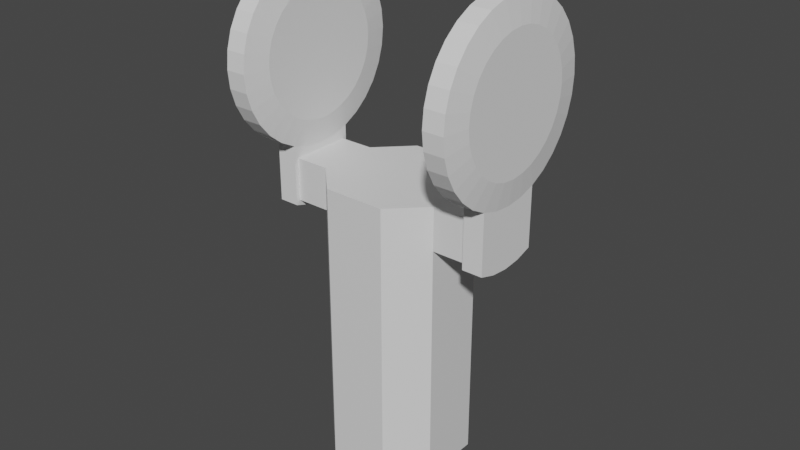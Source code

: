 # Source: lower_leg.blend  (saved by Blender 2.90.8; exported with 4.5.12 LTS)
import bpy
from mathutils import Matrix  # noqa: F401  (used for matrix-valued properties, if any)

bpy.ops.wm.read_factory_settings(use_empty=True)
scene = bpy.context.scene
scene.name = 'Scene'

# ---- collections
col_collection = bpy.data.collections.new('Collection'); scene.collection.children.link(col_collection)

# ---- materials (node trees are filled in below, after node groups)
mat_material_002 = bpy.data.materials.new('Material.002')
mat_material_002.alpha_threshold = 0.0
mat_material_002.use_transparent_shadow = False
mat_material_002.line_color = (0.0, 0.0, 0.0, 1.0)

# ---- material node trees
mat_material_002.use_nodes = True; mat_material_002.node_tree.nodes.clear()
_N = mat_material_002.node_tree.nodes; _L = mat_material_002.node_tree.links
n0 = _N.new('ShaderNodeOutputMaterial'); n0.name = 'Material Output'; n0.location = (300, 300)
n1 = _N.new('ShaderNodeBsdfPrincipled'); n1.name = 'Principled BSDF'; n1.location = (10, 300)
n1.distribution = 'GGX'
n1.subsurface_method = 'BURLEY'
n1.inputs[2].default_value = 0.4
n1.inputs[3].default_value = 1.45
n1.inputs[27].default_value = (0.0, 0.0, 0.0, 1.0)
n1.inputs[28].default_value = 1.0
_L.new(n1.outputs[0], n0.inputs[0])
n0.is_active_output = True

# ---- world
world_world = bpy.data.worlds.new('World'); scene.world = world_world
world_world.use_nodes = True; world_world.node_tree.nodes.clear()
_N = world_world.node_tree.nodes; _L = world_world.node_tree.links
n0 = _N.new('ShaderNodeOutputWorld'); n0.name = 'World Output'; n0.location = (300, 300)
n1 = _N.new('ShaderNodeBackground'); n1.name = 'Background'; n1.location = (10, 300)
n1.inputs[0].default_value = (0.05088, 0.05088, 0.05088, 1.0)
_L.new(n1.outputs[0], n0.inputs[0])
n0.is_active_output = True
world_world.color = (0.05088, 0.05088, 0.05088)
world_world.use_sun_shadow = False
world_world.sun_shadow_jitter_overblur = 0.0

# ---- meshes
me_cube_002 = bpy.data.meshes.new('Cube.002')
me_cube_002.from_pydata([(1.0, 0.4909, 0.8632), (0.4909, 1.0, 0.8632), (0.4909, 1.0, -0.2842), (1.0, 0.4909, -0.2842), (0.4909, -1.0, 0.8632), (1.0, -0.4909, 0.8632), (1.0, -0.4909, -0.2842), (0.4909, -1.0, -0.2842), (-0.4909, 1.0, 0.8632), (-1.0, 0.4909, 0.8632), (-1.0, 0.4909, -0.2842), (-0.4909, 1.0, -0.2842), (-1.0, -0.4909, 0.8632), (-0.4909, -1.0, 0.8632), (-0.4909, -1.0, -0.2842), (-1.0, -0.4909, -0.2842), (1.0, 0.4909, 0.692), (0.4909, 1.0, 0.692), (-0.4909, -1.0, 0.692), (-1.0, -0.4909, 0.692), (0.4909, -1.0, 0.692), (1.0, -0.4909, 0.692), (-0.4909, 1.0, 0.692), (-1.0, 0.4909, 0.692), (-1.0, 0.4909, 0.692), (-1.0, 0.4909, 0.8632), (-1.0, -0.4909, 0.8632), (-1.0, -0.4909, 0.692), (-1.0, 0.4909, 0.692), (-1.0, 0.4909, 0.8632), (-1.0, -0.4909, 0.8632), (-1.0, -0.4909, 0.692), (-1.55, 0.4909, 0.692), (-1.55, 0.4909, 0.8632), (-1.55, -0.4909, 0.8632), (-1.55, -0.4909, 0.692), (1.0, -0.4909, 0.692), (1.0, -0.4909, 0.8632), (1.0, 0.4909, 0.8632), (1.0, 0.4909, 0.692), (1.55, -0.4909, 0.692), (1.55, -0.4909, 0.8632), (1.55, 0.4909, 0.8632), (1.55, 0.4909, 0.692)], [], [(23, 19, 27, 24), (20, 4, 13, 18), (21, 16, 39, 36), (16, 3, 2, 17), (18, 13, 12, 19), (20, 7, 6, 21), (22, 11, 10, 23), (22, 8, 1, 17), (11, 22, 17, 2), (8, 22, 23, 9), (4, 20, 21, 5), (14, 18, 19, 15), (0, 16, 17, 1), (3, 16, 21, 6), (7, 20, 18, 14), (15, 19, 23, 10), (27, 26, 30, 31), (9, 23, 24, 25), (19, 12, 26, 27), (12, 9, 25, 26), (31, 30, 34, 35), (25, 24, 28, 29), (24, 27, 31, 28), (26, 25, 29, 30), (29, 28, 32, 33), (28, 31, 35, 32), (30, 29, 33, 34), (37, 36, 40, 41), (16, 0, 38, 39), (5, 21, 36, 37), (0, 5, 37, 38), (36, 39, 43, 40), (38, 37, 41, 42), (39, 38, 42, 43), (1, 8, 9, 12, 13, 4, 5, 0)])
_uv = me_cube_002.uv_layers.new(name='UVMap')
_uv.uv.foreach_set('vector', [0.602, 0.1864, 0.602, 0.06363, 0.602, 0.06363, 0.602, 0.1864, 0.602, 0.8136, 0.625, 0.8136, 0.625, 0.9364, 0.602, 0.9364, 0.602, 0.6864, 0.602, 0.5636, 0.602, 0.5636, 0.602, 0.6864, 0.602, 0.5636, 0.375, 0.5636, 0.375, 0.4364, 0.602, 0.4364, 0.602, 0.0, 0.625, 0.0, 0.625, 0.06363, 0.602, 0.06363, 0.602, 0.8136, 0.375, 0.8136, 0.375, 0.6864, 0.602, 0.6864, 0.602, 0.3136, 0.375, 0.3136, 0.375, 0.1864, 0.602, 0.1864, 0.602, 0.3136, 0.625, 0.3136, 0.625, 0.4364, 0.602, 0.4364, 0.375, 0.3136, 0.602, 0.3136, 0.602, 0.4364, 0.375, 0.4364, 0.625, 0.3136, 0.602, 0.3136, 0.602, 0.1864, 0.625, 0.1864, 0.625, 0.8136, 0.602, 0.8136, 0.602, 0.6864, 0.625, 0.6864, 0.375, 0.0, 0.602, 0.0, 0.602, 0.06363, 0.375, 0.06363, 0.625, 0.5636, 0.602, 0.5636, 0.602, 0.4364, 0.625, 0.4364, 0.375, 0.5636, 0.602, 0.5636, 0.602, 0.6864, 0.375, 0.6864, 0.375, 0.8136, 0.602, 0.8136, 0.602, 0.9364, 0.375, 0.9364, 0.375, 0.06363, 0.602, 0.06363, 0.602, 0.1864, 0.375, 0.1864, 0.602, 0.06363, 0.625, 0.06363, 0.625, 0.06363, 0.602, 0.06363, 0.625, 0.1864, 0.602, 0.1864, 0.602, 0.1864, 0.625, 0.1864, 0.602, 0.06363, 0.625, 0.06363, 0.625, 0.06363, 0.602, 0.06363, 0.0, 0.0, 0.0, 0.0, 0.0, 0.0, 0.0, 0.0, 0.602, 0.06363, 0.625, 0.06363, 0.625, 0.06363, 0.602, 0.06363, 0.625, 0.1864, 0.602, 0.1864, 0.602, 0.1864, 0.625, 0.1864, 0.602, 0.1864, 0.602, 0.06363, 0.602, 0.06363, 0.602, 0.1864, 0.0, 0.0, 0.0, 0.0, 0.0, 0.0, 0.0, 0.0, 0.625, 0.1864, 0.602, 0.1864, 0.602, 0.1864, 0.625, 0.1864, 0.602, 0.1864, 0.602, 0.06363, 0.602, 0.06363, 0.602, 0.1864, 0.0, 0.0, 0.0, 0.0, 0.0, 0.0, 0.0, 0.0, 0.625, 0.6864, 0.602, 0.6864, 0.602, 0.6864, 0.625, 0.6864, 0.602, 0.5636, 0.625, 0.5636, 0.625, 0.5636, 0.602, 0.5636, 0.625, 0.6864, 0.602, 0.6864, 0.602, 0.6864, 0.625, 0.6864, 0.0, 0.0, 0.0, 0.0, 0.0, 0.0, 0.0, 0.0, 0.602, 0.6864, 0.602, 0.5636, 0.602, 0.5636, 0.602, 0.6864, 0.0, 0.0, 0.0, 0.0, 0.0, 0.0, 0.0, 0.0, 0.602, 0.5636, 0.625, 0.5636, 0.625, 0.5636, 0.602, 0.5636, 0.625, 0.4364, 0.625, 0.3136, 0.625, 0.1864, 0.0, 0.0, 0.625, 0.0, 0.625, 0.8136, 0.625, 0.6864, 0.0, 0.0])
me_cube_002.materials.append(mat_material_002)
me_cube_002.use_remesh_preserve_volume = False
me_cube_002.use_remesh_preserve_attributes = False
me_cube_002.use_mirror_vertex_groups = False
me_cube_002.update()
me_cylinder_004 = bpy.data.meshes.new('Cylinder.004')
me_cylinder_004.from_pydata([(-2.198e-07, 0.7129, -1.0), (0.0, 1.0, -0.7143), (-2.179e-07, 0.7129, 1.0), (0.0, 1.0, 0.7143), (0.1391, 0.6992, -1.0), (0.1951, 0.9808, -0.7143), (0.1391, 0.6992, 1.0), (0.1951, 0.9808, 0.7143), (0.2728, 0.6587, -1.0), (0.3827, 0.9239, -0.7143), (0.2728, 0.6587, 1.0), (0.3827, 0.9239, 0.7143), (0.3961, 0.5928, -1.0), (0.5556, 0.8315, -0.7143), (0.3961, 0.5928, 1.0), (0.5556, 0.8315, 0.7143), (0.5041, 0.5041, -1.0), (0.7071, 0.7071, -0.7143), (0.5041, 0.5041, 1.0), (0.7071, 0.7071, 0.7143), (0.5928, 0.3961, -1.0), (0.8315, 0.5556, -0.7143), (0.5928, 0.3961, 1.0), (0.8315, 0.5556, 0.7143), (0.6587, 0.2728, -1.0), (0.9239, 0.3827, -0.7143), (0.6587, 0.2728, 1.0), (0.9239, 0.3827, 0.7143), (0.6992, 0.1391, -1.0), (0.9808, 0.1951, -0.7143), (0.6992, 0.1391, 1.0), (0.9808, 0.1951, 0.7143), (0.7129, -1.118e-08, -1.0), (1.0, 7.55e-08, -0.7143), (0.7129, -1.118e-08, 1.0), (1.0, 7.55e-08, 0.7143), (0.6992, -0.1391, -1.0), (0.9808, -0.1951, -0.7143), (0.6992, -0.1391, 1.0), (0.9808, -0.1951, 0.7143), (0.6587, -0.2728, -1.0), (0.9239, -0.3827, -0.7143), (0.6587, -0.2728, 1.0), (0.9239, -0.3827, 0.7143), (0.5928, -0.3961, -1.0), (0.8315, -0.5556, -0.7143), (0.5928, -0.3961, 1.0), (0.8315, -0.5556, 0.7143), (0.5041, -0.5041, -1.0), (0.7071, -0.7071, -0.7143), (0.5041, -0.5041, 1.0), (0.7071, -0.7071, 0.7143), (0.3961, -0.5928, -1.0), (0.5556, -0.8315, -0.7143), (0.3961, -0.5928, 1.0), (0.5556, -0.8315, 0.7143), (0.2728, -0.6587, -1.0), (0.3827, -0.9239, -0.7143), (0.2728, -0.6587, 1.0), (0.3827, -0.9239, 0.7143), (0.1391, -0.6992, -1.0), (0.1951, -0.9808, -0.7143), (0.1391, -0.6992, 1.0), (0.1951, -0.9808, 0.7143), (-1.471e-07, -0.7129, -1.0), (-3.258e-07, -1.0, -0.7143), (-1.509e-07, -0.7129, 1.0), (-3.258e-07, -1.0, 0.7143), (-0.1391, -0.6992, -1.0), (-0.1951, -0.9808, -0.7143), (-0.1391, -0.6992, 1.0), (-0.1951, -0.9808, 0.7143), (-0.2728, -0.6587, -1.0), (-0.3827, -0.9239, -0.7143), (-0.2728, -0.6587, 1.0), (-0.3827, -0.9239, 0.7143), (-0.3961, -0.5928, -1.0), (-0.5556, -0.8315, -0.7143), (-0.3961, -0.5928, 1.0), (-0.5556, -0.8315, 0.7143), (-0.5041, -0.5041, -1.0), (-0.7071, -0.7071, -0.7143), (-0.5041, -0.5041, 1.0), (-0.7071, -0.7071, 0.7143), (-0.5928, -0.3961, -1.0), (-0.8315, -0.5556, -0.7143), (-0.5928, -0.3961, 1.0), (-0.8315, -0.5556, 0.7143), (-0.6587, -0.2728, -1.0), (-0.9239, -0.3827, -0.7143), (-0.6587, -0.2728, 1.0), (-0.9239, -0.3827, 0.7143), (-0.6992, -0.1391, -1.0), (-0.9808, -0.1951, -0.7143), (-0.6992, -0.1391, 1.0), (-0.9808, -0.1951, 0.7143), (-0.7129, 7.432e-07, -1.0), (-1.0, 9.656e-07, -0.7143), (-0.7129, 7.432e-07, 1.0), (-1.0, 9.656e-07, 0.7143), (-0.6992, 0.1391, -1.0), (-0.9808, 0.1951, -0.7143), (-0.6992, 0.1391, 1.0), (-0.9808, 0.1951, 0.7143), (-0.6587, 0.2728, -1.0), (-0.9239, 0.3827, -0.7143), (-0.6587, 0.2728, 1.0), (-0.9239, 0.3827, 0.7143), (-0.5928, 0.3961, -1.0), (-0.8315, 0.5556, -0.7143), (-0.5928, 0.3961, 1.0), (-0.8315, 0.5556, 0.7143), (-0.5041, 0.5041, -1.0), (-0.7071, 0.7071, -0.7143), (-0.5041, 0.5041, 1.0), (-0.7071, 0.7071, 0.7143), (-0.3961, 0.5928, -1.0), (-0.5556, 0.8315, -0.7143), (-0.3961, 0.5928, 1.0), (-0.5556, 0.8315, 0.7143), (-0.2728, 0.6587, -1.0), (-0.3827, 0.9239, -0.7143), (-0.2728, 0.6587, 1.0), (-0.3827, 0.9239, 0.7143), (-0.1391, 0.6993, -1.0), (-0.1951, 0.9808, -0.7143), (-0.1391, 0.6993, 1.0), (-0.1951, 0.9808, 0.7143), (1.586, 0.3827, -0.7143), (1.643, 0.1951, -0.7143), (1.643, 0.1951, 0.7143), (1.586, 0.3827, 0.7143), (1.662, 1.21e-07, -0.7143), (1.662, 1.21e-07, 0.7143), (1.643, -0.1951, -0.7143), (1.643, -0.1951, 0.7143), (1.586, -0.3827, -0.7143), (1.586, -0.3827, 0.7143)], [], [(125, 127, 3, 1), (9, 11, 15, 13), (13, 15, 19, 17), (17, 19, 23, 21), (21, 23, 27, 25), (29, 25, 128, 129), (31, 35, 133, 130), (33, 29, 129, 132), (35, 39, 135, 133), (41, 43, 47, 45), (45, 47, 51, 49), (49, 51, 55, 53), (53, 55, 59, 57), (57, 59, 63, 61), (61, 63, 67, 65), (65, 67, 71, 69), (69, 71, 75, 73), (73, 75, 79, 77), (77, 79, 83, 81), (81, 83, 87, 85), (85, 87, 91, 89), (89, 91, 95, 93), (93, 95, 99, 97), (97, 99, 103, 101), (101, 103, 107, 105), (105, 107, 111, 109), (109, 111, 115, 113), (113, 115, 119, 117), (117, 119, 123, 121), (121, 123, 127, 125), (5, 7, 11, 9), (6, 2, 126, 122, 118, 114, 110, 106, 102, 98, 94, 90, 86, 82, 78, 74, 70, 66, 62, 58, 54, 50, 46, 42, 38, 34, 30, 26, 22, 18, 14, 10), (1, 3, 7, 5), (1, 5, 4, 0), (7, 3, 2, 6), (5, 9, 8, 4), (11, 7, 6, 10), (9, 13, 12, 8), (15, 11, 10, 14), (13, 17, 16, 12), (19, 15, 14, 18), (17, 21, 20, 16), (23, 19, 18, 22), (21, 25, 24, 20), (27, 23, 22, 26), (25, 29, 28, 24), (31, 27, 26, 30), (29, 33, 32, 28), (35, 31, 30, 34), (33, 37, 36, 32), (39, 35, 34, 38), (37, 41, 40, 36), (43, 39, 38, 42), (41, 45, 44, 40), (47, 43, 42, 46), (45, 49, 48, 44), (51, 47, 46, 50), (49, 53, 52, 48), (55, 51, 50, 54), (53, 57, 56, 52), (59, 55, 54, 58), (57, 61, 60, 56), (63, 59, 58, 62), (61, 65, 64, 60), (67, 63, 62, 66), (65, 69, 68, 64), (71, 67, 66, 70), (69, 73, 72, 68), (75, 71, 70, 74), (73, 77, 76, 72), (79, 75, 74, 78), (77, 81, 80, 76), (83, 79, 78, 82), (81, 85, 84, 80), (87, 83, 82, 86), (85, 89, 88, 84), (91, 87, 86, 90), (89, 93, 92, 88), (95, 91, 90, 94), (93, 97, 96, 92), (99, 95, 94, 98), (97, 101, 100, 96), (103, 99, 98, 102), (101, 105, 104, 100), (107, 103, 102, 106), (105, 109, 108, 104), (111, 107, 106, 110), (109, 113, 112, 108), (115, 111, 110, 114), (113, 117, 116, 112), (119, 115, 114, 118), (117, 121, 120, 116), (123, 119, 118, 122), (121, 125, 124, 120), (127, 123, 122, 126), (125, 1, 0, 124), (3, 127, 126, 2), (0, 4, 8, 12, 16, 20, 24, 28, 32, 36, 40, 44, 48, 52, 56, 60, 64, 68, 72, 76, 80, 84, 88, 92, 96, 100, 104, 108, 112, 116, 120, 124), (128, 131, 130, 129), (129, 130, 133, 132), (132, 133, 135, 134), (134, 135, 137, 136), (27, 31, 130, 131), (41, 37, 134, 136), (25, 27, 131, 128), (39, 43, 137, 135), (43, 41, 136, 137), (37, 33, 132, 134)])
_uv = me_cylinder_004.uv_layers.new(name='UVMap')
_uv.uv.foreach_set('vector', [0.03125, 0.5714, 0.03125, 0.9286, 0.0, 0.9286, 0.0, 0.5714, 0.9375, 0.5714, 0.9375, 0.9286, 0.9062, 0.9286, 0.9062, 0.5714, 0.9062, 0.5714, 0.9062, 0.9286, 0.875, 0.9286, 0.875, 0.5714, 0.875, 0.5714, 0.875, 0.9286, 0.8438, 0.9286, 0.8438, 0.5714, 0.8438, 0.5714, 0.8438, 0.9286, 0.8125, 0.9286, 0.8125, 0.5714, 0.7812, 0.5714, 0.8125, 0.5714, 0.8125, 0.5714, 0.7812, 0.5714, 0.7812, 0.9286, 0.75, 0.9286, 0.75, 0.9286, 0.7812, 0.9286, 0.75, 0.5714, 0.7812, 0.5714, 0.7812, 0.5714, 0.75, 0.5714, 0.75, 0.9286, 0.7188, 0.9286, 0.7188, 0.9286, 0.75, 0.9286, 0.6875, 0.5714, 0.6875, 0.9286, 0.6562, 0.9286, 0.6562, 0.5714, 0.6562, 0.5714, 0.6562, 0.9286, 0.625, 0.9286, 0.625, 0.5714, 0.625, 0.5714, 0.625, 0.9286, 0.5938, 0.9286, 0.5938, 0.5714, 0.5938, 0.5714, 0.5938, 0.9286, 0.5625, 0.9286, 0.5625, 0.5714, 0.5625, 0.5714, 0.5625, 0.9286, 0.5312, 0.9286, 0.5312, 0.5714, 0.5312, 0.5714, 0.5312, 0.9286, 0.5, 0.9286, 0.5, 0.5714, 0.5, 0.5714, 0.5, 0.9286, 0.4688, 0.9286, 0.4688, 0.5714, 0.4688, 0.5714, 0.4688, 0.9286, 0.4375, 0.9286, 0.4375, 0.5714, 0.4375, 0.5714, 0.4375, 0.9286, 0.4062, 0.9286, 0.4062, 0.5714, 0.4062, 0.5714, 0.4062, 0.9286, 0.375, 0.9286, 0.375, 0.5714, 0.375, 0.5714, 0.375, 0.9286, 0.3438, 0.9286, 0.3438, 0.5714, 0.3438, 0.5714, 0.3438, 0.9286, 0.3125, 0.9286, 0.3125, 0.5714, 0.3125, 0.5714, 0.3125, 0.9286, 0.2812, 0.9286, 0.2812, 0.5714, 0.2812, 0.5714, 0.2812, 0.9286, 0.25, 0.9286, 0.25, 0.5714, 0.25, 0.5714, 0.25, 0.9286, 0.2188, 0.9286, 0.2188, 0.5714, 0.2188, 0.5714, 0.2188, 0.9286, 0.1875, 0.9286, 0.1875, 0.5714, 0.1875, 0.5714, 0.1875, 0.9286, 0.1562, 0.9286, 0.1562, 0.5714, 0.1562, 0.5714, 0.1562, 0.9286, 0.125, 0.9286, 0.125, 0.5714, 0.125, 0.5714, 0.125, 0.9286, 0.09375, 0.9286, 0.09375, 0.5714, 0.09375, 0.5714, 0.09375, 0.9286, 0.0625, 0.9286, 0.0625, 0.5714, 0.0625, 0.5714, 0.0625, 0.9286, 0.03125, 0.9286, 0.03125, 0.5714, 0.9688, 0.5714, 0.9688, 0.9286, 0.9375, 0.9286, 0.9375, 0.5714, 0.2834, 0.4178, 0.25, 0.4211, 0.2166, 0.4178, 0.1845, 0.4081, 0.1549, 0.3923, 0.129, 0.371, 0.1077, 0.3451, 0.09192, 0.3155, 0.08218, 0.2834, 0.07889, 0.25, 0.08218, 0.2166, 0.09192, 0.1845, 0.1077, 0.1549, 0.129, 0.129, 0.1549, 0.1077, 0.1845, 0.09192, 0.2166, 0.08218, 0.25, 0.07889, 0.2834, 0.08218, 0.3155, 0.09192, 0.3451, 0.1077, 0.371, 0.129, 0.3923, 0.1549, 0.4081, 0.1845, 0.4178, 0.2166, 0.4211, 0.25, 0.4178, 0.2834, 0.4081, 0.3155, 0.3923, 0.3451, 0.371, 0.371, 0.3451, 0.3923, 0.3155, 0.4081, 1.0, 0.5714, 1.0, 0.9286, 0.9688, 0.9286, 0.9688, 0.5714, 1.0, 0.5714, 0.9688, 0.5714, 0.9732, 0.5, 0.9955, 0.5, 0.9688, 0.9286, 1.0, 0.9286, 0.9955, 1.0, 0.9732, 1.0, 0.9688, 0.5714, 0.9375, 0.5714, 0.942, 0.5, 0.9643, 0.5, 0.9375, 0.9286, 0.9688, 0.9286, 0.9643, 1.0, 0.942, 1.0, 0.9375, 0.5714, 0.9062, 0.5714, 0.9107, 0.5, 0.933, 0.5, 0.9062, 0.9286, 0.9375, 0.9286, 0.933, 1.0, 0.9107, 1.0, 0.9062, 0.5714, 0.875, 0.5714, 0.8795, 0.5, 0.9018, 0.5, 0.875, 0.9286, 0.9062, 0.9286, 0.9018, 1.0, 0.8795, 1.0, 0.875, 0.5714, 0.8438, 0.5714, 0.8482, 0.5, 0.8705, 0.5, 0.8438, 0.9286, 0.875, 0.9286, 0.8705, 1.0, 0.8482, 1.0, 0.8438, 0.5714, 0.8125, 0.5714, 0.817, 0.5, 0.8393, 0.5, 0.8125, 0.9286, 0.8438, 0.9286, 0.8393, 1.0, 0.817, 1.0, 0.8125, 0.5714, 0.7812, 0.5714, 0.7857, 0.5, 0.808, 0.5, 0.7812, 0.9286, 0.8125, 0.9286, 0.808, 1.0, 0.7857, 1.0, 0.7812, 0.5714, 0.75, 0.5714, 0.7545, 0.5, 0.7768, 0.5, 0.75, 0.9286, 0.7812, 0.9286, 0.7768, 1.0, 0.7545, 1.0, 0.75, 0.5714, 0.7188, 0.5714, 0.7232, 0.5, 0.7455, 0.5, 0.7188, 0.9286, 0.75, 0.9286, 0.7455, 1.0, 0.7232, 1.0, 0.7188, 0.5714, 0.6875, 0.5714, 0.692, 0.5, 0.7143, 0.5, 0.6875, 0.9286, 0.7188, 0.9286, 0.7143, 1.0, 0.692, 1.0, 0.6875, 0.5714, 0.6562, 0.5714, 0.6607, 0.5, 0.683, 0.5, 0.6562, 0.9286, 0.6875, 0.9286, 0.683, 1.0, 0.6607, 1.0, 0.6562, 0.5714, 0.625, 0.5714, 0.6295, 0.5, 0.6518, 0.5, 0.625, 0.9286, 0.6562, 0.9286, 0.6518, 1.0, 0.6295, 1.0, 0.625, 0.5714, 0.5938, 0.5714, 0.5982, 0.5, 0.6205, 0.5, 0.5938, 0.9286, 0.625, 0.9286, 0.6205, 1.0, 0.5982, 1.0, 0.5938, 0.5714, 0.5625, 0.5714, 0.567, 0.5, 0.5893, 0.5, 0.5625, 0.9286, 0.5938, 0.9286, 0.5893, 1.0, 0.567, 1.0, 0.5625, 0.5714, 0.5312, 0.5714, 0.5357, 0.5, 0.558, 0.5, 0.5312, 0.9286, 0.5625, 0.9286, 0.558, 1.0, 0.5357, 1.0, 0.5312, 0.5714, 0.5, 0.5714, 0.5045, 0.5, 0.5268, 0.5, 0.5, 0.9286, 0.5312, 0.9286, 0.5268, 1.0, 0.5045, 1.0, 0.5, 0.5714, 0.4688, 0.5714, 0.4732, 0.5, 0.4955, 0.5, 0.4688, 0.9286, 0.5, 0.9286, 0.4955, 1.0, 0.4732, 1.0, 0.4688, 0.5714, 0.4375, 0.5714, 0.442, 0.5, 0.4643, 0.5, 0.4375, 0.9286, 0.4688, 0.9286, 0.4643, 1.0, 0.442, 1.0, 0.4375, 0.5714, 0.4062, 0.5714, 0.4107, 0.5, 0.433, 0.5, 0.4062, 0.9286, 0.4375, 0.9286, 0.433, 1.0, 0.4107, 1.0, 0.4062, 0.5714, 0.375, 0.5714, 0.3795, 0.5, 0.4018, 0.5, 0.375, 0.9286, 0.4062, 0.9286, 0.4018, 1.0, 0.3795, 1.0, 0.375, 0.5714, 0.3438, 0.5714, 0.3482, 0.5, 0.3705, 0.5, 0.3438, 0.9286, 0.375, 0.9286, 0.3705, 1.0, 0.3482, 1.0, 0.3438, 0.5714, 0.3125, 0.5714, 0.317, 0.5, 0.3393, 0.5, 0.3125, 0.9286, 0.3438, 0.9286, 0.3393, 1.0, 0.317, 1.0, 0.3125, 0.5714, 0.2812, 0.5714, 0.2857, 0.5, 0.308, 0.5, 0.2812, 0.9286, 0.3125, 0.9286, 0.308, 1.0, 0.2857, 1.0, 0.2812, 0.5714, 0.25, 0.5714, 0.2545, 0.5, 0.2768, 0.5, 0.25, 0.9286, 0.2812, 0.9286, 0.2768, 1.0, 0.2545, 1.0, 0.25, 0.5714, 0.2188, 0.5714, 0.2232, 0.5, 0.2455, 0.5, 0.2188, 0.9286, 0.25, 0.9286, 0.2455, 1.0, 0.2232, 1.0, 0.2188, 0.5714, 0.1875, 0.5714, 0.192, 0.5, 0.2143, 0.5, 0.1875, 0.9286, 0.2188, 0.9286, 0.2143, 1.0, 0.192, 1.0, 0.1875, 0.5714, 0.1562, 0.5714, 0.1607, 0.5, 0.183, 0.5, 0.1562, 0.9286, 0.1875, 0.9286, 0.183, 1.0, 0.1607, 1.0, 0.1562, 0.5714, 0.125, 0.5714, 0.1295, 0.5, 0.1518, 0.5, 0.125, 0.9286, 0.1562, 0.9286, 0.1518, 1.0, 0.1295, 1.0, 0.125, 0.5714, 0.09375, 0.5714, 0.09824, 0.5, 0.1205, 0.5, 0.09375, 0.9286, 0.125, 0.9286, 0.1205, 1.0, 0.09824, 1.0, 0.09375, 0.5714, 0.0625, 0.5714, 0.06699, 0.5, 0.08926, 0.5, 0.0625, 0.9286, 0.09375, 0.9286, 0.08926, 1.0, 0.06699, 1.0, 0.0625, 0.5714, 0.03125, 0.5714, 0.03574, 0.5, 0.05801, 0.5, 0.03125, 0.9286, 0.0625, 0.9286, 0.05801, 1.0, 0.03574, 1.0, 0.03125, 0.5714, 0.0, 0.5714, 0.004485, 0.5, 0.02676, 0.5, 0.0, 0.9286, 0.03125, 0.9286, 0.02676, 1.0, 0.004485, 1.0, 0.75, 0.4211, 0.7834, 0.4178, 0.8155, 0.4081, 0.8451, 0.3923, 0.871, 0.371, 0.8923, 0.3451, 0.9081, 0.3155, 0.9178, 0.2834, 0.9211, 0.25, 0.9178, 0.2166, 0.9081, 0.1845, 0.8923, 0.1549, 0.871, 0.129, 0.8451, 0.1077, 0.8155, 0.09192, 0.7834, 0.08218, 0.75, 0.07889, 0.7166, 0.08218, 0.6845, 0.09192, 0.6549, 0.1077, 0.629, 0.129, 0.6077, 0.1549, 0.5919, 0.1845, 0.5822, 0.2166, 0.5789, 0.25, 0.5822, 0.2834, 0.5919, 0.3155, 0.6077, 0.3451, 0.629, 0.371, 0.6549, 0.3923, 0.6845, 0.4081, 0.7166, 0.4178, 0.8125, 0.5714, 0.8125, 0.9286, 0.7812, 0.9286, 0.7812, 0.5714, 0.7812, 0.5714, 0.7812, 0.9286, 0.75, 0.9286, 0.75, 0.5714, 0.75, 0.5714, 0.75, 0.9286, 0.7188, 0.9286, 0.7188, 0.5714, 0.7188, 0.5714, 0.7188, 0.9286, 0.6875, 0.9286, 0.6875, 0.5714, 0.8125, 0.9286, 0.7812, 0.9286, 0.7812, 0.9286, 0.8125, 0.9286, 0.6875, 0.5714, 0.7188, 0.5714, 0.7188, 0.5714, 0.6875, 0.5714, 0.8125, 0.5714, 0.8125, 0.9286, 0.8125, 0.9286, 0.8125, 0.5714, 0.7188, 0.9286, 0.6875, 0.9286, 0.6875, 0.9286, 0.7188, 0.9286, 0.6875, 0.9286, 0.6875, 0.5714, 0.6875, 0.5714, 0.6875, 0.9286, 0.7188, 0.5714, 0.75, 0.5714, 0.75, 0.5714, 0.7188, 0.5714])
me_cylinder_004.use_remesh_fix_poles = True
me_cylinder_004.use_remesh_preserve_attributes = False
me_cylinder_004.use_mirror_vertex_groups = False
me_cylinder_004.update()

# ---- objects
ob_cube = bpy.data.objects.new('Cube', me_cube_002)
ob_cylinder = bpy.data.objects.new('Cylinder', me_cylinder_004)
ob_cylinder_002 = bpy.data.objects.new('Cylinder.002', me_cylinder_004)

# ---- transforms, parenting, visibility, modifiers, constraints
ob_cube.location = (0.0, 0.0, -0.02685)
ob_cube.scale = (0.02, 0.02, 0.08)
ob_cube.lock_rotations_4d = False
ob_cube.empty_display_type = 'ARROWS'
ob_cube.lineart.crease_threshold = 0.0
ob_cylinder.location = (-0.03425, 0.0, 0.07315)
ob_cylinder.rotation_euler = (-0.0, 1.571, 0.0)
ob_cylinder.scale = (0.02899, 0.02899, 0.004559)
ob_cylinder.lineart.crease_threshold = 0.0
ob_cylinder_002.location = (0.03425, 0.0, 0.07315)
ob_cylinder_002.rotation_euler = (-0.0, 1.571, 0.0)
ob_cylinder_002.scale = (0.02899, 0.02899, 0.004559)
ob_cylinder_002.lineart.crease_threshold = 0.0

# ---- collection membership
col_collection.objects.link(ob_cube)
col_collection.objects.link(ob_cylinder)
col_collection.objects.link(ob_cylinder_002)

# ---- scene / render settings (as saved in the file)
scene.frame_start = 1; scene.frame_end = 250; scene.frame_set(0)
scene.render.engine = 'BLENDER_EEVEE_NEXT'
scene.cycles.use_denoising = False
scene.cycles.samples = 128
scene.cycles.sampling_pattern = 'TABULATED_SOBOL'
scene.cycles.use_adaptive_sampling = False
scene.cycles.use_light_tree = False
scene.view_settings.view_transform = 'Filmic'
bpy.context.view_layer.update()

# ---- added for rendering (the .blend has no active camera and no usable light): camera, sun
cam_auto = bpy.data.cameras.new('AutoCamera')
cam_auto.lens = 50.0
cam_auto.sensor_width = 36.0
cam_auto.clip_end = 1000.0
ob_auto_camera = bpy.data.objects.new('AutoCamera', cam_auto)
scene.collection.objects.link(ob_auto_camera)
ob_auto_camera.location = (0.185045, -0.222054, 0.174311)
ob_auto_camera.rotation_euler = (1.09748, -7.21219e-08, 0.694738)
scene.camera = ob_auto_camera
light_auto_sun = bpy.data.lights.new('AutoSun', 'SUN')
light_auto_sun.energy = 3.0
light_auto_sun.angle = 0.0523599
ob_auto_sun = bpy.data.objects.new('AutoSun', light_auto_sun)
scene.collection.objects.link(ob_auto_sun)
ob_auto_sun.rotation_euler = (0.872665, 0.174533, 0.523599)
bpy.context.view_layer.update()

